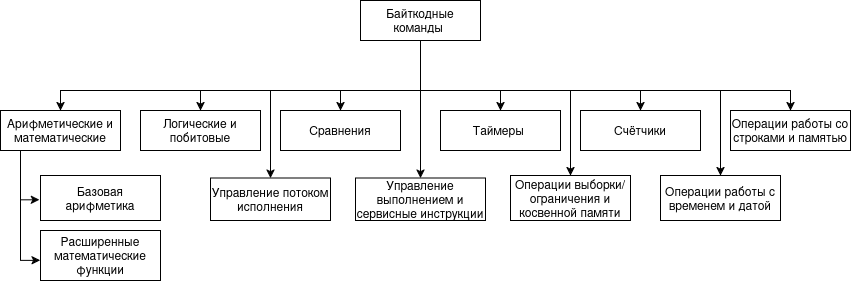

The diagram above was exported from draw.io. Its source (the exported page's mxGraphModel, read from the mxfile embedded in the PNG):
<mxGraphModel dx="570" dy="681" grid="1" gridSize="10" guides="1" tooltips="1" connect="1" arrows="1" fold="1" page="1" pageScale="1" pageWidth="40" pageHeight="50" math="0" shadow="0">
  <root>
    <mxCell id="SO-YBh3jOrCVcrYUdiio-0" />
    <mxCell id="SO-YBh3jOrCVcrYUdiio-1" parent="SO-YBh3jOrCVcrYUdiio-0" />
    <mxCell id="fm5DWB5XaFahZ_Wmpni6-0" edge="1" parent="SO-YBh3jOrCVcrYUdiio-1" source="fm5DWB5XaFahZ_Wmpni6-10" style="edgeStyle=orthogonalEdgeStyle;rounded=0;orthogonalLoop=1;jettySize=auto;html=1;entryX=0.5;entryY=0;entryDx=0;entryDy=0;" target="fm5DWB5XaFahZ_Wmpni6-12">
      <mxGeometry relative="1" as="geometry">
        <Array as="points">
          <mxPoint x="1520" y="450" />
          <mxPoint x="1160" y="450" />
        </Array>
      </mxGeometry>
    </mxCell>
    <mxCell id="fm5DWB5XaFahZ_Wmpni6-1" edge="1" parent="SO-YBh3jOrCVcrYUdiio-1" source="fm5DWB5XaFahZ_Wmpni6-10" style="edgeStyle=orthogonalEdgeStyle;rounded=0;orthogonalLoop=1;jettySize=auto;html=1;entryX=0.5;entryY=0;entryDx=0;entryDy=0;" target="fm5DWB5XaFahZ_Wmpni6-13">
      <mxGeometry relative="1" as="geometry">
        <Array as="points">
          <mxPoint x="1520" y="450" />
          <mxPoint x="1300" y="450" />
        </Array>
      </mxGeometry>
    </mxCell>
    <mxCell id="fm5DWB5XaFahZ_Wmpni6-2" edge="1" parent="SO-YBh3jOrCVcrYUdiio-1" source="fm5DWB5XaFahZ_Wmpni6-10" style="edgeStyle=orthogonalEdgeStyle;rounded=0;orthogonalLoop=1;jettySize=auto;html=1;entryX=0.5;entryY=0;entryDx=0;entryDy=0;" target="fm5DWB5XaFahZ_Wmpni6-14">
      <mxGeometry relative="1" as="geometry">
        <Array as="points">
          <mxPoint x="1520" y="450" />
          <mxPoint x="1440" y="450" />
        </Array>
      </mxGeometry>
    </mxCell>
    <mxCell id="fm5DWB5XaFahZ_Wmpni6-3" edge="1" parent="SO-YBh3jOrCVcrYUdiio-1" source="fm5DWB5XaFahZ_Wmpni6-10" style="edgeStyle=orthogonalEdgeStyle;rounded=0;orthogonalLoop=1;jettySize=auto;html=1;entryX=0.5;entryY=0;entryDx=0;entryDy=0;" target="fm5DWB5XaFahZ_Wmpni6-16">
      <mxGeometry relative="1" as="geometry" />
    </mxCell>
    <mxCell id="fm5DWB5XaFahZ_Wmpni6-4" edge="1" parent="SO-YBh3jOrCVcrYUdiio-1" source="fm5DWB5XaFahZ_Wmpni6-10" style="edgeStyle=orthogonalEdgeStyle;rounded=0;orthogonalLoop=1;jettySize=auto;html=1;entryX=0.5;entryY=0;entryDx=0;entryDy=0;" target="fm5DWB5XaFahZ_Wmpni6-15">
      <mxGeometry relative="1" as="geometry">
        <Array as="points">
          <mxPoint x="1520" y="450" />
          <mxPoint x="1370" y="450" />
        </Array>
      </mxGeometry>
    </mxCell>
    <mxCell id="fm5DWB5XaFahZ_Wmpni6-5" edge="1" parent="SO-YBh3jOrCVcrYUdiio-1" source="fm5DWB5XaFahZ_Wmpni6-10" style="edgeStyle=orthogonalEdgeStyle;rounded=0;orthogonalLoop=1;jettySize=auto;html=1;" target="fm5DWB5XaFahZ_Wmpni6-17">
      <mxGeometry relative="1" as="geometry">
        <Array as="points">
          <mxPoint x="1520" y="450" />
          <mxPoint x="1600" y="450" />
        </Array>
      </mxGeometry>
    </mxCell>
    <mxCell id="fm5DWB5XaFahZ_Wmpni6-6" edge="1" parent="SO-YBh3jOrCVcrYUdiio-1" source="fm5DWB5XaFahZ_Wmpni6-10" style="edgeStyle=orthogonalEdgeStyle;rounded=0;orthogonalLoop=1;jettySize=auto;html=1;" target="fm5DWB5XaFahZ_Wmpni6-18">
      <mxGeometry relative="1" as="geometry">
        <Array as="points">
          <mxPoint x="1520" y="450" />
          <mxPoint x="1740" y="450" />
        </Array>
      </mxGeometry>
    </mxCell>
    <mxCell id="fm5DWB5XaFahZ_Wmpni6-7" edge="1" parent="SO-YBh3jOrCVcrYUdiio-1" source="fm5DWB5XaFahZ_Wmpni6-10" style="edgeStyle=orthogonalEdgeStyle;rounded=0;orthogonalLoop=1;jettySize=auto;html=1;entryX=0.5;entryY=0;entryDx=0;entryDy=0;" target="fm5DWB5XaFahZ_Wmpni6-20">
      <mxGeometry relative="1" as="geometry">
        <Array as="points">
          <mxPoint x="1520" y="450" />
          <mxPoint x="1670" y="450" />
        </Array>
      </mxGeometry>
    </mxCell>
    <mxCell id="fm5DWB5XaFahZ_Wmpni6-8" edge="1" parent="SO-YBh3jOrCVcrYUdiio-1" source="fm5DWB5XaFahZ_Wmpni6-10" style="edgeStyle=orthogonalEdgeStyle;rounded=0;orthogonalLoop=1;jettySize=auto;html=1;" target="fm5DWB5XaFahZ_Wmpni6-19">
      <mxGeometry relative="1" as="geometry">
        <Array as="points">
          <mxPoint x="1520" y="450" />
          <mxPoint x="1890" y="450" />
        </Array>
      </mxGeometry>
    </mxCell>
    <mxCell id="fm5DWB5XaFahZ_Wmpni6-9" edge="1" parent="SO-YBh3jOrCVcrYUdiio-1" source="fm5DWB5XaFahZ_Wmpni6-10" style="edgeStyle=orthogonalEdgeStyle;rounded=0;orthogonalLoop=1;jettySize=auto;html=1;" target="fm5DWB5XaFahZ_Wmpni6-21">
      <mxGeometry relative="1" as="geometry">
        <Array as="points">
          <mxPoint x="1520" y="450" />
          <mxPoint x="1820" y="450" />
        </Array>
      </mxGeometry>
    </mxCell>
    <mxCell id="fm5DWB5XaFahZ_Wmpni6-10" parent="SO-YBh3jOrCVcrYUdiio-1" style="rounded=0;whiteSpace=wrap;html=1;" value="Байткодные команды&amp;nbsp;" vertex="1">
      <mxGeometry height="40" width="120" x="1460" y="360" as="geometry" />
    </mxCell>
    <mxCell id="fm5DWB5XaFahZ_Wmpni6-11" edge="1" parent="SO-YBh3jOrCVcrYUdiio-1" source="fm5DWB5XaFahZ_Wmpni6-12" style="edgeStyle=orthogonalEdgeStyle;rounded=0;orthogonalLoop=1;jettySize=auto;html=1;entryX=-0.01;entryY=0.541;entryDx=0;entryDy=0;entryPerimeter=0;exitX=0.5;exitY=1;exitDx=0;exitDy=0;" target="fm5DWB5XaFahZ_Wmpni6-22" value="">
      <mxGeometry relative="1" as="geometry">
        <Array as="points">
          <mxPoint x="1120" y="510" />
          <mxPoint x="1120" y="559" />
        </Array>
        <mxPoint x="1120" y="530" as="sourcePoint" />
      </mxGeometry>
    </mxCell>
    <mxCell id="fm5DWB5XaFahZ_Wmpni6-12" parent="SO-YBh3jOrCVcrYUdiio-1" style="rounded=0;whiteSpace=wrap;html=1;" value="Арифметические и математические" vertex="1">
      <mxGeometry height="40" width="120" x="1100" y="470" as="geometry" />
    </mxCell>
    <mxCell id="fm5DWB5XaFahZ_Wmpni6-13" parent="SO-YBh3jOrCVcrYUdiio-1" style="rounded=0;whiteSpace=wrap;html=1;" value="Логические и побитовые" vertex="1">
      <mxGeometry height="40" width="120" x="1240" y="470" as="geometry" />
    </mxCell>
    <mxCell id="fm5DWB5XaFahZ_Wmpni6-14" parent="SO-YBh3jOrCVcrYUdiio-1" style="rounded=0;whiteSpace=wrap;html=1;" value="Сравнения" vertex="1">
      <mxGeometry height="40" width="120" x="1380" y="470" as="geometry" />
    </mxCell>
    <mxCell id="fm5DWB5XaFahZ_Wmpni6-15" parent="SO-YBh3jOrCVcrYUdiio-1" style="rounded=0;whiteSpace=wrap;html=1;" value="Управление потоком исполнения " vertex="1">
      <mxGeometry height="42.5" width="120" x="1310" y="537.5" as="geometry" />
    </mxCell>
    <mxCell id="fm5DWB5XaFahZ_Wmpni6-16" parent="SO-YBh3jOrCVcrYUdiio-1" style="rounded=0;whiteSpace=wrap;html=1;" value=" Управление выполнением и сервисные инструкции" vertex="1">
      <mxGeometry height="42.5" width="130" x="1455" y="537.5" as="geometry" />
    </mxCell>
    <mxCell id="fm5DWB5XaFahZ_Wmpni6-17" parent="SO-YBh3jOrCVcrYUdiio-1" style="rounded=0;whiteSpace=wrap;html=1;" value="Таймеры&amp;nbsp;" vertex="1">
      <mxGeometry height="40" width="120" x="1540" y="470" as="geometry" />
    </mxCell>
    <mxCell id="fm5DWB5XaFahZ_Wmpni6-18" parent="SO-YBh3jOrCVcrYUdiio-1" style="rounded=0;whiteSpace=wrap;html=1;" value=" Счётчики" vertex="1">
      <mxGeometry height="40" width="120" x="1680" y="470" as="geometry" />
    </mxCell>
    <mxCell id="fm5DWB5XaFahZ_Wmpni6-19" parent="SO-YBh3jOrCVcrYUdiio-1" style="rounded=0;whiteSpace=wrap;html=1;" value="Операции работы со строками и памятью" vertex="1">
      <mxGeometry height="40" width="120" x="1830" y="470" as="geometry" />
    </mxCell>
    <mxCell id="fm5DWB5XaFahZ_Wmpni6-20" parent="SO-YBh3jOrCVcrYUdiio-1" style="rounded=0;whiteSpace=wrap;html=1;" value=" Операции выборки/ограничения и косвенной памяти" vertex="1">
      <mxGeometry height="45" width="120" x="1610" y="535" as="geometry" />
    </mxCell>
    <mxCell id="fm5DWB5XaFahZ_Wmpni6-21" parent="SO-YBh3jOrCVcrYUdiio-1" style="rounded=0;whiteSpace=wrap;html=1;" value="Операции работы с временем и датой" vertex="1">
      <mxGeometry height="45" width="120" x="1760" y="535" as="geometry" />
    </mxCell>
    <mxCell id="fm5DWB5XaFahZ_Wmpni6-22" parent="SO-YBh3jOrCVcrYUdiio-1" style="rounded=0;whiteSpace=wrap;html=1;" value="Базовая арифметика" vertex="1">
      <mxGeometry height="45" width="120" x="1140" y="535" as="geometry" />
    </mxCell>
    <mxCell id="fm5DWB5XaFahZ_Wmpni6-23" parent="SO-YBh3jOrCVcrYUdiio-1" style="rounded=0;whiteSpace=wrap;html=1;" value="Расширенные математические функции" vertex="1">
      <mxGeometry height="50" width="120" x="1140" y="590" as="geometry" />
    </mxCell>
    <mxCell id="fm5DWB5XaFahZ_Wmpni6-24" edge="1" parent="SO-YBh3jOrCVcrYUdiio-1" source="fm5DWB5XaFahZ_Wmpni6-12" style="edgeStyle=orthogonalEdgeStyle;rounded=0;orthogonalLoop=1;jettySize=auto;html=1;entryX=-0.004;entryY=0.597;entryDx=0;entryDy=0;entryPerimeter=0;exitX=0.5;exitY=1;exitDx=0;exitDy=0;" target="fm5DWB5XaFahZ_Wmpni6-23" value="">
      <mxGeometry relative="1" as="geometry">
        <Array as="points">
          <mxPoint x="1120" y="510" />
          <mxPoint x="1120" y="620" />
        </Array>
        <mxPoint x="1160" y="570" as="sourcePoint" />
        <mxPoint x="1139" y="632" as="targetPoint" />
      </mxGeometry>
    </mxCell>
  </root>
</mxGraphModel>